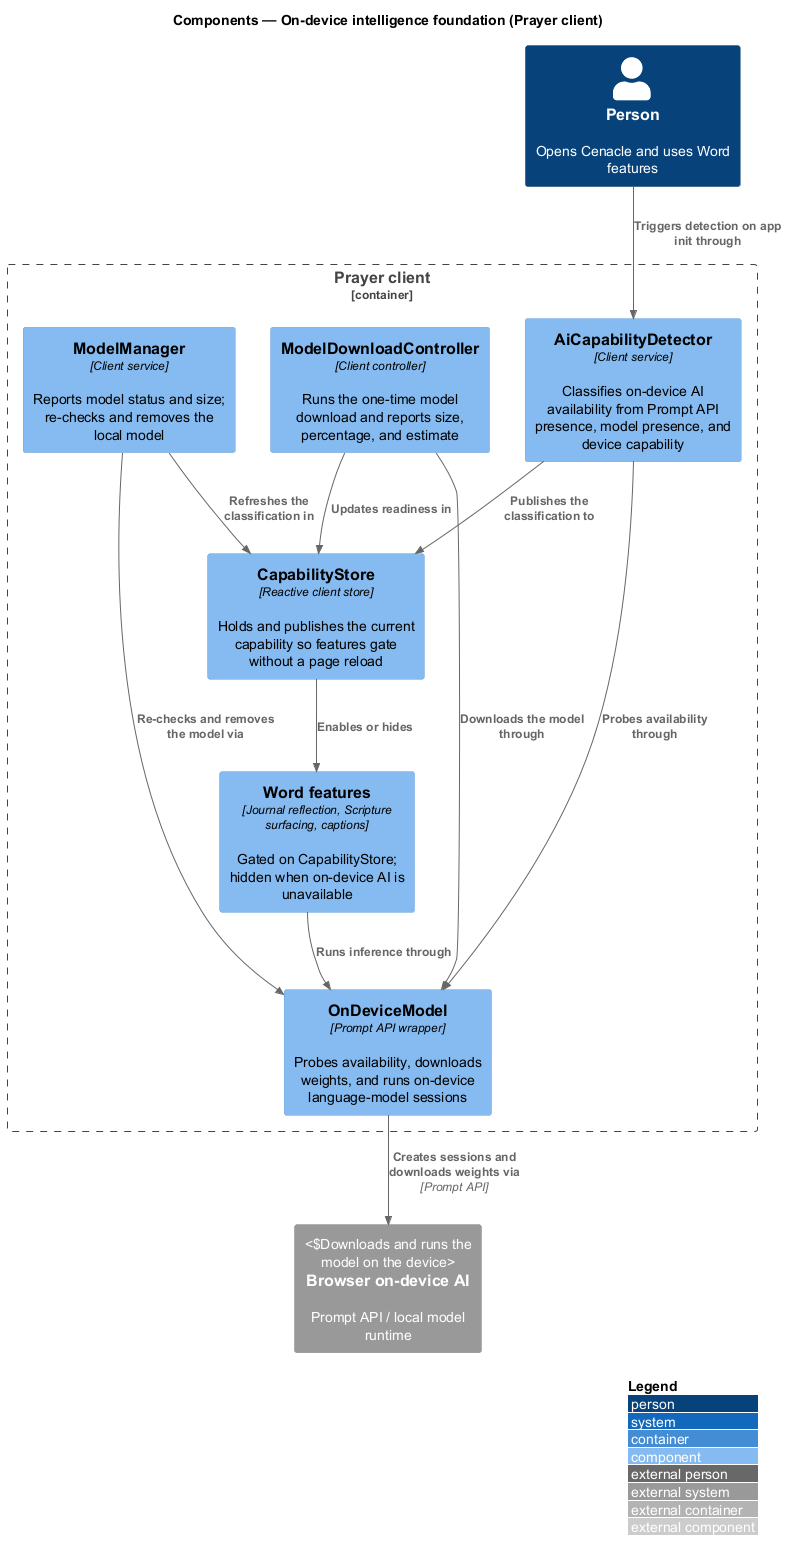

The diagram above was rendered by PlantUML. Its source (embedded in the PNG):
@startuml
!include <C4/C4_Component>
LAYOUT_WITH_LEGEND()
title Components — On-device intelligence foundation (Prayer client)

Person(person, "Person", "Opens Cenacle and uses Word features")

Container_Boundary(spa, "Prayer client") {
  Component(detector, "AiCapabilityDetector", "Client service", "Classifies on-device AI availability from Prompt API presence, model presence, and device capability")
  Component(store, "CapabilityStore", "Reactive client store", "Holds and publishes the current capability so features gate without a page reload")
  Component(downloadCtl, "ModelDownloadController", "Client controller", "Runs the one-time model download and reports size, percentage, and estimate")
  Component(manager, "ModelManager", "Client service", "Reports model status and size; re-checks and removes the local model")
  Component(model, "OnDeviceModel", "Prompt API wrapper", "Probes availability, downloads weights, and runs on-device language-model sessions")
  Component(wordFeatures, "Word features", "Journal reflection, Scripture surfacing, captions", "Gated on CapabilityStore; hidden when on-device AI is unavailable")
}

System_Ext(browserAi, "Browser on-device AI", "Prompt API / local model runtime", "Downloads and runs the model on the device")

Rel(person, detector, "Triggers detection on app init through")
Rel(detector, model, "Probes availability through")
Rel(detector, store, "Publishes the classification to")
Rel(store, wordFeatures, "Enables or hides")
Rel(downloadCtl, model, "Downloads the model through")
Rel(downloadCtl, store, "Updates readiness in")
Rel(manager, model, "Re-checks and removes the model via")
Rel(manager, store, "Refreshes the classification in")
Rel(wordFeatures, model, "Runs inference through")
Rel(model, browserAi, "Creates sessions and downloads weights via", "Prompt API")
@enduml